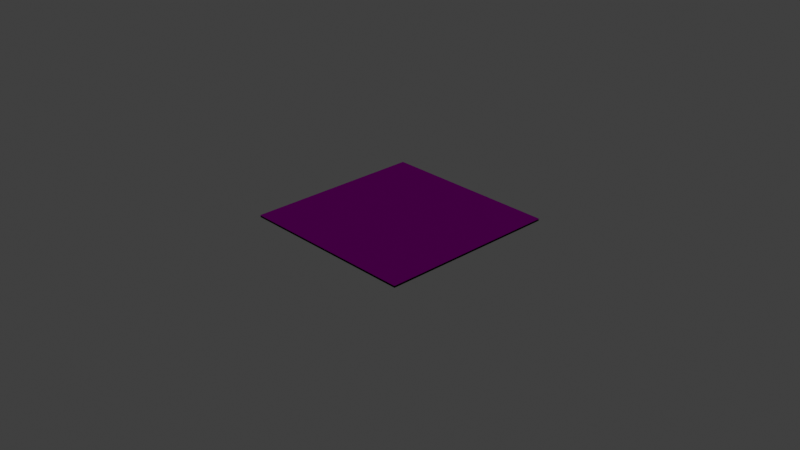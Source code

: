 # Source: rarepizza-comp.blend  (saved by Blender 2.92.15; exported with 4.5.12 LTS)
import bpy
from mathutils import Matrix  # noqa: F401  (used for matrix-valued properties, if any)

bpy.ops.wm.read_factory_settings(use_empty=True)
scene = bpy.context.scene
scene.name = 'Scene'

# ---- collections
col_collection = bpy.data.collections.new('Collection'); scene.collection.children.link(col_collection)
col_box = bpy.data.collections.new('Box'); scene.collection.children.link(col_box)

# ---- images (referenced by path relative to the original .blend; pixels are not part of the script)
import os
ASSET_DIR = os.environ.get("B2B_ASSET_DIR", "")  # directory of the original .blend (textures are referenced by path, not embedded)
HERE = os.path.dirname(os.path.abspath(__file__))  # packed textures are extracted next to this script under _unpacked/

def load_image(name, relpath, width, height, colorspace="sRGB"):
    """Load a texture the original file referenced (path relative to the .blend, or extracted next to this script)."""
    p = next((c for c in (os.path.join(HERE, relpath), os.path.join(ASSET_DIR, relpath)) if relpath and os.path.exists(c)), "")
    if p:
        img = bpy.data.images.load(p, check_existing=True)
        img.name = name
    else:  # same state as the original file: an image datablock whose file is absent (Cycles renders it pink)
        img = bpy.data.images.new(name, width, height)
        img.source = "FILE"
        img.filepath = "//" + (relpath or name)
    img.colorspace_settings.name = colorspace
    return img
img_rarepizzas_0_box_r0_cardboard_v0_png = load_image('rarepizzas-0-box-r0-cardboard-v0.png', 'rarepizzas-0-box-r0-cardboard-v0.png', 1024, 1024, 'sRGB')
img_rarepizzas_0_box_r1_waxchecker_v0_png = load_image('rarepizzas-0-box-r1-waxchecker-v0.png', 'rarepizzas-0-box-r1-waxchecker-v0.png', 1024, 1024, 'sRGB')
img_rarepizzas_1_crust_r0_thin_v0_png = load_image('rarepizzas-1-crust-r0-thin-v0.png', 'rarepizzas-1-crust-r0-thin-v0.png', 1024, 1024, 'sRGB')
img_rarepizzas_1_crust_r0_thick_v0_png = load_image('rarepizzas-1-crust-r0-thick-v0.png', 'rarepizzas-1-crust-r0-thick-v0.png', 1024, 1024, 'sRGB')
img_rarepizzas_120_sauce_r0_tomato_v0_png = load_image('rarepizzas-120-sauce-r0-tomato-v0.png', 'rarepizzas-120-sauce-r0-tomato-v0.png', 1024, 1024, 'sRGB')
img_rarepizzas_8_cheese_r0_mozzarella_v1_png = load_image('rarepizzas-8-cheese-r0-mozzarella-v1.png', 'rarepizzas-8-cheese-r0-mozzarella-v1.png', 1024, 1024, 'sRGB')

# ---- materials (node trees are filled in below, after node groups)
mat_0_box_cardboard = bpy.data.materials.new('0-box-cardboard')
mat_0_box_cardboard.use_transparent_shadow = False
mat_0_box_cardboard.preview_render_type = 'FLAT'
mat_0_box_waxchecker = bpy.data.materials.new('0-box-waxchecker')
mat_0_box_waxchecker.use_transparent_shadow = False
mat_0_box_waxchecker.preview_render_type = 'FLAT'
mat_1_crust_thin = bpy.data.materials.new('1-crust-thin')
mat_1_crust_thin.use_transparent_shadow = False
mat_1_crust_thin.preview_render_type = 'FLAT'
mat_1_crust_thick = bpy.data.materials.new('1-crust-thick')
mat_1_crust_thick.use_transparent_shadow = False
mat_1_crust_thick.preview_render_type = 'FLAT'
mat_2_sauce_tomato = bpy.data.materials.new('2-sauce-tomato')
mat_2_sauce_tomato.surface_render_method = 'BLENDED'
mat_2_sauce_tomato.blend_method = 'BLEND'
mat_2_sauce_tomato.use_transparent_shadow = False
mat_2_sauce_tomato.preview_render_type = 'FLAT'
mat_3_cheese_moz = bpy.data.materials.new('3-cheese-moz')
mat_3_cheese_moz.surface_render_method = 'BLENDED'
mat_3_cheese_moz.blend_method = 'BLEND'
mat_3_cheese_moz.use_transparent_shadow = False
mat_3_cheese_moz.preview_render_type = 'FLAT'

# ---- material node trees
mat_0_box_cardboard.use_nodes = True; mat_0_box_cardboard.node_tree.nodes.clear()
_N = mat_0_box_cardboard.node_tree.nodes; _L = mat_0_box_cardboard.node_tree.links
n0 = _N.new('ShaderNodeTexImage'); n0.name = 'Image Texture'; n0.location = (-119, 284)
n0.image = img_rarepizzas_0_box_r0_cardboard_v0_png
n1 = _N.new('ShaderNodeOutputMaterial'); n1.name = 'Material Output'; n1.location = (721, 264)
n2 = _N.new('ShaderNodeBsdfPrincipled'); n2.name = 'Principled BSDF'; n2.location = (277, 318)
n2.distribution = 'GGX'
n2.subsurface_method = 'BURLEY'
n2.inputs[3].default_value = 1.45
n2.inputs[13].default_value = 0.0
n2.inputs[27].default_value = (0.0, 0.0, 0.0, 1.0)
n2.inputs[28].default_value = 1.0
_L.new(n2.outputs[0], n1.inputs[0])
_L.new(n0.outputs[0], n2.inputs[0])
_L.new(n0.outputs[1], n2.inputs[4])
n1.is_active_output = True
mat_0_box_waxchecker.use_nodes = True; mat_0_box_waxchecker.node_tree.nodes.clear()
_N = mat_0_box_waxchecker.node_tree.nodes; _L = mat_0_box_waxchecker.node_tree.links
n0 = _N.new('ShaderNodeTexImage'); n0.name = 'Image Texture'; n0.location = (-382, 305)
n0.image = img_rarepizzas_0_box_r1_waxchecker_v0_png
n1 = _N.new('ShaderNodeBsdfPrincipled'); n1.name = 'Principled BSDF'; n1.location = (48, 433)
n1.distribution = 'GGX'
n1.subsurface_method = 'BURLEY'
n1.inputs[3].default_value = 1.45
n1.inputs[13].default_value = 0.0
n1.inputs[27].default_value = (0.0, 0.0, 0.0, 1.0)
n1.inputs[28].default_value = 1.0
n2 = _N.new('ShaderNodeOutputMaterial'); n2.name = 'Material Output'; n2.location = (351, 430)
_L.new(n1.outputs[0], n2.inputs[0])
_L.new(n0.outputs[0], n1.inputs[0])
_L.new(n0.outputs[1], n1.inputs[4])
n2.is_active_output = True
mat_1_crust_thin.use_nodes = True; mat_1_crust_thin.node_tree.nodes.clear()
_N = mat_1_crust_thin.node_tree.nodes; _L = mat_1_crust_thin.node_tree.links
n0 = _N.new('ShaderNodeBsdfPrincipled'); n0.name = 'Principled BSDF'; n0.location = (162, 341)
n0.distribution = 'GGX'
n0.subsurface_method = 'BURLEY'
n0.inputs[2].default_value = 0.0
n0.inputs[3].default_value = 1.45
n0.inputs[13].default_value = 0.0
n0.inputs[27].default_value = (0.0, 0.0, 0.0, 1.0)
n0.inputs[28].default_value = 1.0
n1 = _N.new('ShaderNodeTexImage'); n1.name = 'Image Texture'; n1.location = (-160, 266)
n1.image = img_rarepizzas_1_crust_r0_thin_v0_png
n2 = _N.new('ShaderNodeOutputMaterial'); n2.name = 'Material Output'; n2.location = (517, 366)
_L.new(n0.outputs[0], n2.inputs[0])
_L.new(n1.outputs[0], n0.inputs[0])
_L.new(n1.outputs[1], n0.inputs[4])
n2.is_active_output = True
mat_1_crust_thick.use_nodes = True; mat_1_crust_thick.node_tree.nodes.clear()
_N = mat_1_crust_thick.node_tree.nodes; _L = mat_1_crust_thick.node_tree.links
n0 = _N.new('ShaderNodeBsdfPrincipled'); n0.name = 'Principled BSDF'; n0.location = (162, 341)
n0.distribution = 'GGX'
n0.subsurface_method = 'BURLEY'
n0.inputs[2].default_value = 0.0
n0.inputs[3].default_value = 1.45
n0.inputs[13].default_value = 0.0
n0.inputs[27].default_value = (0.0, 0.0, 0.0, 1.0)
n0.inputs[28].default_value = 1.0
n1 = _N.new('ShaderNodeTexImage'); n1.name = 'Image Texture'; n1.location = (-208, 261)
n1.image = img_rarepizzas_1_crust_r0_thick_v0_png
n2 = _N.new('ShaderNodeOutputMaterial'); n2.name = 'Material Output'; n2.location = (498, 363)
_L.new(n0.outputs[0], n2.inputs[0])
_L.new(n1.outputs[0], n0.inputs[0])
_L.new(n1.outputs[1], n0.inputs[4])
n2.is_active_output = True
mat_2_sauce_tomato.use_nodes = True; mat_2_sauce_tomato.node_tree.nodes.clear()
_N = mat_2_sauce_tomato.node_tree.nodes; _L = mat_2_sauce_tomato.node_tree.links
n0 = _N.new('ShaderNodeTexImage'); n0.name = 'Image Texture'; n0.location = (-232, 259)
n0.image = img_rarepizzas_120_sauce_r0_tomato_v0_png
n1 = _N.new('ShaderNodeBsdfPrincipled'); n1.name = 'Principled BSDF'; n1.location = (1489, 590)
n1.distribution = 'GGX'
n1.subsurface_method = 'BURLEY'
n1.inputs[2].default_value = 0.0
n1.inputs[3].default_value = 1.45
n1.inputs[13].default_value = 0.0
n1.inputs[27].default_value = (0.0, 0.0, 0.0, 1.0)
n1.inputs[28].default_value = 1.0
n2 = _N.new('ShaderNodeAttribute'); n2.name = 'Attribute'; n2.location = (-506, 751)
n3 = _N.new('ShaderNodeMix'); n3.name = 'Mix'; n3.location = (1153, 252)
n3.data_type = 'RGBA'
n3.blend_type = 'MULTIPLY'
n3.inputs[0].default_value = 1.0
n4 = _N.new('ShaderNodeInvert'); n4.name = 'Invert'; n4.location = (137, 779)
n4.mute = True
n5 = _N.new('ShaderNodeBrightContrast'); n5.name = 'Bright/Contrast'; n5.location = (587, 856)
n5.inputs[1].default_value = 0.2
n5.inputs[2].default_value = 9.1
n6 = _N.new('ShaderNodeGamma'); n6.name = 'Gamma'; n6.location = (364, 836)
n6.mute = True
n6.inputs[1].default_value = 0.8
n7 = _N.new('ShaderNodeClamp'); n7.name = 'Clamp'; n7.location = (780, 783)
n8 = _N.new('ShaderNodeTexNoise'); n8.name = 'Noise Texture'; n8.location = (-168, 791)
n8.noise_dimensions = '2D'
n8.inputs[2].default_value = 3.1
n8.inputs[3].default_value = 5.4
n8.inputs[4].default_value = 1.0
n8.inputs[8].default_value = 0.1
n9 = _N.new('ShaderNodeOutputMaterial'); n9.name = 'SauceA_Noise_mat'; n9.location = (1278, 877)
n9.hide = True
n10 = _N.new('ShaderNodeOutputMaterial'); n10.name = 'sauceRGB_mat'; n10.location = (1823, 722)
n10.label = 'SauceMat'
n10.hide = True
_L.new(n1.outputs[0], n10.inputs[0])
_L.new(n4.outputs[0], n6.inputs[0])
_L.new(n0.outputs[1], n3.inputs[7])
_L.new(n0.outputs[0], n1.inputs[0])
_L.new(n3.outputs[2], n1.inputs[4])
_L.new(n6.outputs[0], n5.inputs[0])
_L.new(n7.outputs[0], n9.inputs[0])
_L.new(n2.outputs[0], n8.inputs[0])
_L.new(n7.outputs[0], n3.inputs[6])
_L.new(n5.outputs[0], n7.inputs[0])
_L.new(n8.outputs[1], n4.inputs[1])
n10.is_active_output = True
mat_3_cheese_moz.use_nodes = True; mat_3_cheese_moz.node_tree.nodes.clear()
_N = mat_3_cheese_moz.node_tree.nodes; _L = mat_3_cheese_moz.node_tree.links
n0 = _N.new('ShaderNodeBsdfPrincipled'); n0.name = 'Principled BSDF'; n0.location = (1489, 590)
n0.distribution = 'GGX'
n0.subsurface_method = 'BURLEY'
n0.inputs[2].default_value = 0.0
n0.inputs[3].default_value = 1.45
n0.inputs[13].default_value = 0.0
n0.inputs[27].default_value = (0.0, 0.0, 0.0, 1.0)
n0.inputs[28].default_value = 1.0
n1 = _N.new('ShaderNodeAttribute'); n1.name = 'Attribute'; n1.location = (-506, 751)
n2 = _N.new('ShaderNodeMix'); n2.name = 'Mix'; n2.location = (1153, 252)
n2.data_type = 'RGBA'
n2.blend_type = 'MULTIPLY'
n2.inputs[0].default_value = 1.0
n3 = _N.new('ShaderNodeBrightContrast'); n3.name = 'Bright/Contrast'; n3.location = (587, 856)
n3.inputs[1].default_value = 0.2
n3.inputs[2].default_value = 9.1
n4 = _N.new('ShaderNodeGamma'); n4.name = 'Gamma'; n4.location = (364, 836)
n4.mute = True
n4.inputs[1].default_value = 0.8
n5 = _N.new('ShaderNodeClamp'); n5.name = 'Clamp'; n5.location = (780, 783)
n6 = _N.new('ShaderNodeTexNoise'); n6.name = 'Noise Texture'; n6.location = (-168, 791)
n6.noise_dimensions = '2D'
n6.inputs[2].default_value = 3.1
n6.inputs[3].default_value = 5.4
n6.inputs[4].default_value = 1.0
n6.inputs[8].default_value = 0.1
n7 = _N.new('ShaderNodeOutputMaterial'); n7.name = 'SauceA_Noise_mat'; n7.location = (1278, 877)
n7.hide = True
n8 = _N.new('ShaderNodeOutputMaterial'); n8.name = 'sauceRGB_mat'; n8.location = (1823, 722)
n8.label = 'SauceMat'
n8.hide = True
n9 = _N.new('ShaderNodeTexImage'); n9.name = 'Image Texture'; n9.location = (-392, 272)
n9.image = img_rarepizzas_8_cheese_r0_mozzarella_v1_png
n10 = _N.new('ShaderNodeUVMap'); n10.name = 'UV Map'; n10.location = (-47, 463)
n11 = _N.new('ShaderNodeInvert'); n11.name = 'Invert'; n11.location = (137, 779)
_L.new(n0.outputs[0], n8.inputs[0])
_L.new(n11.outputs[0], n4.inputs[0])
_L.new(n9.outputs[1], n2.inputs[7])
_L.new(n9.outputs[0], n0.inputs[0])
_L.new(n2.outputs[2], n0.inputs[4])
_L.new(n4.outputs[0], n3.inputs[0])
_L.new(n5.outputs[0], n7.inputs[0])
_L.new(n1.outputs[0], n6.inputs[0])
_L.new(n5.outputs[0], n2.inputs[6])
_L.new(n3.outputs[0], n5.inputs[0])
_L.new(n6.outputs[1], n11.inputs[1])
n8.is_active_output = True

# ---- world
world_world = bpy.data.worlds.new('World'); scene.world = world_world
world_world.use_nodes = True; world_world.node_tree.nodes.clear()
_N = world_world.node_tree.nodes; _L = world_world.node_tree.links
n0 = _N.new('ShaderNodeOutputWorld'); n0.name = 'World Output'; n0.location = (300, 300)
n1 = _N.new('ShaderNodeBackground'); n1.name = 'Background'; n1.location = (10, 300)
n1.inputs[0].default_value = (0.05088, 0.05088, 0.05088, 1.0)
_L.new(n1.outputs[0], n0.inputs[0])
n0.is_active_output = True
world_world.color = (0.05088, 0.05088, 0.05088)
world_world.use_sun_shadow = False
world_world.sun_shadow_jitter_overblur = 0.0

# ---- cameras
cam_camera = bpy.data.cameras.new('Camera')
cam_camera.clip_end = 100.0
cam_camera.ortho_scale = 7.314

# ---- lights
light_light = bpy.data.lights.new('Light', 'POINT')
light_light.transmission_factor = 0.0
light_light.energy = 1000.0
light_light.shadow_soft_size = 0.1
light_light.shadow_maximum_resolution = 0.006
light_light.use_absolute_resolution = True

# ---- meshes
me_0_box_cardboard = bpy.data.meshes.new('0-box-cardboard')
me_0_box_cardboard.from_pydata([(-1.0, -1.0, 0.0), (1.0, -1.0, 0.0), (-1.0, 1.0, 0.0), (1.0, 1.0, 0.0)], [], [(0, 1, 3, 2)])
_uv = me_0_box_cardboard.uv_layers.new(name='UVMap')
_uv.uv.foreach_set('vector', [0.0, 0.0, 1.0, 0.0, 1.0, 1.0, 0.0, 1.0])
me_0_box_cardboard.materials.append(mat_0_box_cardboard)
me_0_box_cardboard.use_remesh_fix_poles = True
me_0_box_cardboard.use_remesh_preserve_attributes = False
me_0_box_cardboard.use_mirror_vertex_groups = False
me_0_box_cardboard.update()
me_0_box_waxchecker = bpy.data.meshes.new('0-box-waxchecker')
me_0_box_waxchecker.from_pydata([(-1.0, -1.0, 0.0), (1.0, -1.0, 0.0), (-1.0, 1.0, 0.0), (1.0, 1.0, 0.0)], [], [(0, 1, 3, 2)])
_uv = me_0_box_waxchecker.uv_layers.new(name='UVMap')
_uv.uv.foreach_set('vector', [0.0, 0.0, 1.0, 0.0, 1.0, 1.0, 0.0, 1.0])
me_0_box_waxchecker.materials.append(mat_0_box_waxchecker)
me_0_box_waxchecker.use_remesh_fix_poles = True
me_0_box_waxchecker.use_remesh_preserve_attributes = False
me_0_box_waxchecker.use_mirror_vertex_groups = False
me_0_box_waxchecker.update()
me_1_crust_thin = bpy.data.meshes.new('1-crust-thin')
me_1_crust_thin.from_pydata([(-1.0, -1.0, 0.0), (1.0, -1.0, 0.0), (-1.0, 1.0, 0.0), (1.0, 1.0, 0.0)], [], [(0, 1, 3, 2)])
_uv = me_1_crust_thin.uv_layers.new(name='UVMap')
_uv.uv.foreach_set('vector', [0.0, 0.0, 1.0, 0.0, 1.0, 1.0, 0.0, 1.0])
me_1_crust_thin.materials.append(mat_1_crust_thin)
me_1_crust_thin.use_remesh_fix_poles = True
me_1_crust_thin.use_remesh_preserve_attributes = False
me_1_crust_thin.use_mirror_vertex_groups = False
me_1_crust_thin.update()
me_1_crust_thick = bpy.data.meshes.new('1-crust-thick')
me_1_crust_thick.from_pydata([(-1.0, -1.0, 0.0), (1.0, -1.0, 0.0), (-1.0, 1.0, 0.0), (1.0, 1.0, 0.0)], [], [(0, 1, 3, 2)])
_uv = me_1_crust_thick.uv_layers.new(name='UVMap')
_uv.uv.foreach_set('vector', [0.0, 0.0, 1.0, 0.0, 1.0, 1.0, 0.0, 1.0])
me_1_crust_thick.materials.append(mat_1_crust_thick)
me_1_crust_thick.use_remesh_fix_poles = True
me_1_crust_thick.use_remesh_preserve_attributes = False
me_1_crust_thick.use_mirror_vertex_groups = False
me_1_crust_thick.update()
me_2_sauce_tomato = bpy.data.meshes.new('2-sauce-tomato')
me_2_sauce_tomato.from_pydata([(-1.0, -1.0, 0.0), (1.0, -1.0, 0.0), (-1.0, 1.0, 0.0), (1.0, 1.0, 0.0)], [], [(0, 1, 3, 2)])
_uv = me_2_sauce_tomato.uv_layers.new(name='UVMap')
_uv.uv.foreach_set('vector', [0.0, 0.0, 1.0, 0.0, 1.0, 1.0, 0.0, 1.0])
me_2_sauce_tomato.materials.append(mat_2_sauce_tomato)
me_2_sauce_tomato.use_remesh_fix_poles = True
me_2_sauce_tomato.use_remesh_preserve_attributes = False
me_2_sauce_tomato.use_mirror_vertex_groups = False
me_2_sauce_tomato.update()
me_3_cheese_moz = bpy.data.meshes.new('3-cheese-moz')
me_3_cheese_moz.from_pydata([(-1.0, -1.0, 0.0), (1.0, -1.0, 0.0), (-1.0, 1.0, 0.0), (1.0, 1.0, 0.0)], [], [(0, 1, 3, 2)])
_uv = me_3_cheese_moz.uv_layers.new(name='UVMap')
_uv.uv.foreach_set('vector', [0.0, 0.0, 1.0, 0.0, 1.0, 1.0, 0.0, 1.0])
me_3_cheese_moz.materials.append(mat_3_cheese_moz)
me_3_cheese_moz.use_remesh_fix_poles = True
me_3_cheese_moz.use_remesh_preserve_attributes = False
me_3_cheese_moz.use_mirror_vertex_groups = False
me_3_cheese_moz.update()

# ---- objects
ob_light = bpy.data.objects.new('Light', light_light)
ob_camera = bpy.data.objects.new('Camera', cam_camera)
ob_0_box_cardboard = bpy.data.objects.new('0-box-cardboard', me_0_box_cardboard)
ob_0_box_waxchecker = bpy.data.objects.new('0-box-waxchecker', me_0_box_waxchecker)
ob_1_crust_thin = bpy.data.objects.new('1-crust-thin', me_1_crust_thin)
ob_1_crust_thick = bpy.data.objects.new('1-crust-thick', me_1_crust_thick)
ob_2_sauce_tomato = bpy.data.objects.new('2-sauce-tomato', me_2_sauce_tomato)
ob_3_cheese_moz = bpy.data.objects.new('3-cheese-moz', me_3_cheese_moz)

# ---- transforms, parenting, visibility, modifiers, constraints
ob_light.location = (0.9385, 0.96, 6.052)
ob_light.rotation_euler = (0.6503, 0.05522, 1.866)
ob_light.lock_rotations_4d = False
ob_light.empty_display_type = 'ARROWS'
ob_light.color = (0.0, 0.0, 0.0, 0.0)
ob_light.lineart.crease_threshold = 0.0
ob_camera.location = (7.359, -6.926, 4.958)
ob_camera.rotation_euler = (1.109, 0.0, 0.8149)
ob_camera.lock_rotations_4d = False
ob_camera.empty_display_type = 'ARROWS'
ob_camera.color = (0.0, 0.0, 0.0, 0.0)
ob_camera.display_type = 'WIRE'
ob_camera.lineart.crease_threshold = 0.0
ob_0_box_cardboard.location = (0.0, 0.0, 0.0)
ob_0_box_cardboard.lineart.crease_threshold = 0.0
ob_0_box_waxchecker.location = (0.0, 0.0, 0.0)
ob_0_box_waxchecker.lineart.crease_threshold = 0.0
ob_1_crust_thin.location = (0.0, 0.0, 0.01)
ob_1_crust_thin.lineart.crease_threshold = 0.0
ob_1_crust_thick.location = (0.0, 0.0, 0.01)
ob_1_crust_thick.lineart.crease_threshold = 0.0
ob_2_sauce_tomato.location = (0.0, 0.0, 0.02)
ob_2_sauce_tomato.lineart.crease_threshold = 0.0
ob_3_cheese_moz.location = (0.0, 0.0, 0.02)
ob_3_cheese_moz.lineart.crease_threshold = 0.0

# ---- collection membership
col_collection.objects.link(ob_light)
col_collection.objects.link(ob_camera)
col_collection.objects.link(ob_0_box_cardboard)
col_collection.objects.link(ob_0_box_waxchecker)
col_collection.objects.link(ob_1_crust_thin)
col_collection.objects.link(ob_1_crust_thick)
col_collection.objects.link(ob_2_sauce_tomato)
col_collection.objects.link(ob_3_cheese_moz)

# ---- scene / render settings (as saved in the file)
scene.camera = ob_camera
scene.frame_start = 1; scene.frame_end = 250; scene.frame_set(209)
scene.render.engine = 'BLENDER_EEVEE_NEXT'
scene.cycles.use_denoising = False
scene.cycles.samples = 128
scene.cycles.sampling_pattern = 'TABULATED_SOBOL'
scene.cycles.use_adaptive_sampling = False
scene.cycles.use_light_tree = False
scene.view_settings.view_transform = 'Standard'
bpy.context.view_layer.update()
